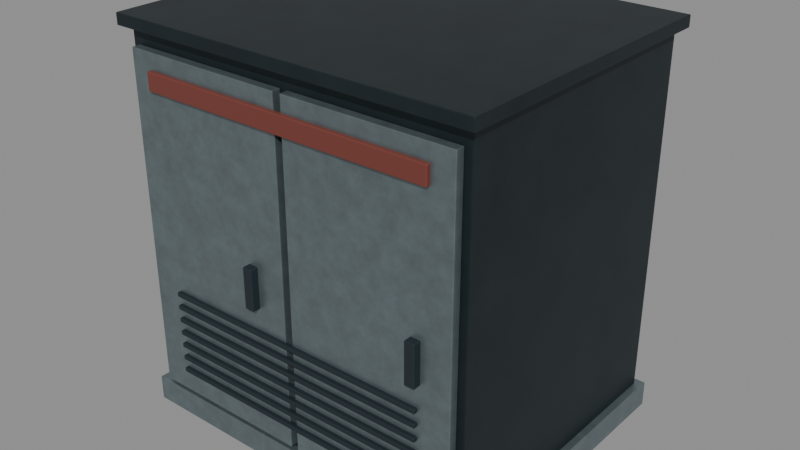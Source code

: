 # Source: B07_SERVICE_CABINET.blend  (saved by Blender 4.3.34; exported with 4.5.12 LTS)
import bpy
from mathutils import Matrix  # noqa: F401  (used for matrix-valued properties, if any)

bpy.ops.wm.read_factory_settings(use_empty=True)
scene = bpy.context.scene
scene.name = 'B07_SERVICE_CABINET'

# ---- collections
col_b07_service_cabinet_asset = bpy.data.collections.new('B07_SERVICE_CABINET asset'); scene.collection.children.link(col_b07_service_cabinet_asset)

# ---- materials (node trees are filled in below, after node groups)
mat_b07_concrete = bpy.data.materials.new('B07 concrete')
mat_b07_concrete.diffuse_color = (0.3813, 0.402, 0.3916, 1.0)
mat_b07_steel = bpy.data.materials.new('B07 steel')
mat_b07_steel.diffuse_color = (0.02956, 0.04374, 0.05127, 1.0)
mat_b07_zinc = bpy.data.materials.new('B07 zinc')
mat_b07_zinc.diffuse_color = (0.2086, 0.2623, 0.2789, 1.0)
mat_b07_red = bpy.data.materials.new('B07 red')
mat_b07_red.diffuse_color = (0.1812, 0.04374, 0.0319, 1.0)
mat_b07_yellow = bpy.data.materials.new('B07 yellow')
mat_b07_yellow.diffuse_color = (0.5972, 0.3864, 0.05781, 1.0)
mat_b07_wood = bpy.data.materials.new('B07 wood')
mat_b07_wood.diffuse_color = (0.1878, 0.1384, 0.09531, 1.0)
mat_b07_tarp = bpy.data.materials.new('B07 tarp')
mat_b07_tarp.diffuse_color = (0.1329, 0.1746, 0.1529, 1.0)
mat_b07_dark = bpy.data.materials.new('B07 dark')
mat_b07_dark.diffuse_color = (0.009721, 0.02029, 0.02624, 1.0)
mat_b07_ceramic = bpy.data.materials.new('B07 ceramic')
mat_b07_ceramic.diffuse_color = (0.5457, 0.5583, 0.4969, 1.0)
mat_b07_white = bpy.data.materials.new('B07 white')
mat_b07_white.diffuse_color = (0.6867, 0.6939, 0.6172, 1.0)
mat_b07_asphalt = bpy.data.materials.new('B07 asphalt')
mat_b07_asphalt.diffuse_color = (0.05448, 0.07036, 0.08022, 1.0)

# ---- material node trees
mat_b07_concrete.use_nodes = True; mat_b07_concrete.node_tree.nodes.clear()
_N = mat_b07_concrete.node_tree.nodes; _L = mat_b07_concrete.node_tree.links
n0 = _N.new('ShaderNodeBsdfPrincipled'); n0.name = 'Principled BSDF'; n0.location = (10, 300)
n0.inputs[1].default_value = 0.05
n0.inputs[2].default_value = 0.83
n1 = _N.new('ShaderNodeOutputMaterial'); n1.name = 'Material Output'; n1.location = (300, 300)
n2 = _N.new('ShaderNodeTexNoise'); n2.name = 'Noise Texture'; n2.location = (0, 0)
n2.inputs[2].default_value = 2.3
n2.inputs[3].default_value = 3.2
n2.inputs[4].default_value = 0.65
n3 = _N.new('ShaderNodeTexCoord'); n3.name = 'Texture Coordinate'; n3.location = (0, 0)
n4 = _N.new('ShaderNodeValToRGB'); n4.name = 'Color Ramp'; n4.location = (0, 0)
while len(n4.color_ramp.elements) > 1: n4.color_ramp.elements.remove(n4.color_ramp.elements[-1])
n4.color_ramp.elements[0].position = 0.2; n4.color_ramp.elements[0].color = (0.2974, 0.3135, 0.3054, 1.0)
_e = n4.color_ramp.elements.new(0.8); _e.color = (0.4195, 0.4422, 0.4307, 1.0)
n5 = _N.new('ShaderNodeTexNoise'); n5.name = 'Noise Texture.001'; n5.location = (0, 0)
n5.inputs[2].default_value = 110.0
n6 = _N.new('ShaderNodeBump'); n6.name = 'Bump'; n6.location = (0, 0)
n6.inputs[0].default_value = 0.22
n6.inputs[1].default_value = 0.018
n6.inputs[2].default_value = 1.0
_L.new(n0.outputs[0], n1.inputs[0])
_L.new(n3.outputs[3], n2.inputs[0])
_L.new(n2.outputs[0], n4.inputs[0])
_L.new(n4.outputs[0], n0.inputs[0])
_L.new(n3.outputs[3], n5.inputs[0])
_L.new(n5.outputs[0], n6.inputs[3])
_L.new(n6.outputs[0], n0.inputs[5])
n1.is_active_output = True
mat_b07_steel.use_nodes = True; mat_b07_steel.node_tree.nodes.clear()
_N = mat_b07_steel.node_tree.nodes; _L = mat_b07_steel.node_tree.links
n0 = _N.new('ShaderNodeBsdfPrincipled'); n0.name = 'Principled BSDF'; n0.location = (10, 300)
n0.inputs[1].default_value = 0.7
n0.inputs[2].default_value = 0.48
n1 = _N.new('ShaderNodeOutputMaterial'); n1.name = 'Material Output'; n1.location = (300, 300)
n2 = _N.new('ShaderNodeTexNoise'); n2.name = 'Noise Texture'; n2.location = (0, 0)
n2.inputs[2].default_value = 3.0
n2.inputs[3].default_value = 3.2
n2.inputs[4].default_value = 0.65
n3 = _N.new('ShaderNodeTexCoord'); n3.name = 'Texture Coordinate'; n3.location = (0, 0)
n4 = _N.new('ShaderNodeValToRGB'); n4.name = 'Color Ramp'; n4.location = (0, 0)
while len(n4.color_ramp.elements) > 1: n4.color_ramp.elements.remove(n4.color_ramp.elements[-1])
n4.color_ramp.elements[0].position = 0.2; n4.color_ramp.elements[0].color = (0.02305, 0.03411, 0.03999, 1.0)
_e = n4.color_ramp.elements.new(0.8); _e.color = (0.03251, 0.04811, 0.0564, 1.0)
n5 = _N.new('ShaderNodeTexNoise'); n5.name = 'Noise Texture.001'; n5.location = (0, 0)
n5.inputs[2].default_value = 110.0
n6 = _N.new('ShaderNodeBump'); n6.name = 'Bump'; n6.location = (0, 0)
n6.inputs[0].default_value = 0.22
n6.inputs[1].default_value = 0.006
n6.inputs[2].default_value = 1.0
_L.new(n0.outputs[0], n1.inputs[0])
_L.new(n3.outputs[3], n2.inputs[0])
_L.new(n2.outputs[0], n4.inputs[0])
_L.new(n4.outputs[0], n0.inputs[0])
_L.new(n3.outputs[3], n5.inputs[0])
_L.new(n5.outputs[0], n6.inputs[3])
_L.new(n6.outputs[0], n0.inputs[5])
n1.is_active_output = True
mat_b07_zinc.use_nodes = True; mat_b07_zinc.node_tree.nodes.clear()
_N = mat_b07_zinc.node_tree.nodes; _L = mat_b07_zinc.node_tree.links
n0 = _N.new('ShaderNodeBsdfPrincipled'); n0.name = 'Principled BSDF'; n0.location = (10, 300)
n0.inputs[1].default_value = 0.7
n0.inputs[2].default_value = 0.39
n1 = _N.new('ShaderNodeOutputMaterial'); n1.name = 'Material Output'; n1.location = (300, 300)
n2 = _N.new('ShaderNodeTexNoise'); n2.name = 'Noise Texture'; n2.location = (0, 0)
n2.inputs[2].default_value = 8.0
n2.inputs[3].default_value = 3.2
n2.inputs[4].default_value = 0.65
n3 = _N.new('ShaderNodeTexCoord'); n3.name = 'Texture Coordinate'; n3.location = (0, 0)
n4 = _N.new('ShaderNodeValToRGB'); n4.name = 'Color Ramp'; n4.location = (0, 0)
while len(n4.color_ramp.elements) > 1: n4.color_ramp.elements.remove(n4.color_ramp.elements[-1])
n4.color_ramp.elements[0].position = 0.2; n4.color_ramp.elements[0].color = (0.1627, 0.2046, 0.2175, 1.0)
_e = n4.color_ramp.elements.new(0.8); _e.color = (0.2295, 0.2885, 0.3068, 1.0)
n5 = _N.new('ShaderNodeTexNoise'); n5.name = 'Noise Texture.001'; n5.location = (0, 0)
n5.inputs[2].default_value = 110.0
n6 = _N.new('ShaderNodeBump'); n6.name = 'Bump'; n6.location = (0, 0)
n6.inputs[0].default_value = 0.22
n6.inputs[1].default_value = 0.006
n6.inputs[2].default_value = 1.0
_L.new(n0.outputs[0], n1.inputs[0])
_L.new(n3.outputs[3], n2.inputs[0])
_L.new(n2.outputs[0], n4.inputs[0])
_L.new(n4.outputs[0], n0.inputs[0])
_L.new(n3.outputs[3], n5.inputs[0])
_L.new(n5.outputs[0], n6.inputs[3])
_L.new(n6.outputs[0], n0.inputs[5])
n1.is_active_output = True
mat_b07_red.use_nodes = True; mat_b07_red.node_tree.nodes.clear()
_N = mat_b07_red.node_tree.nodes; _L = mat_b07_red.node_tree.links
n0 = _N.new('ShaderNodeBsdfPrincipled'); n0.name = 'Principled BSDF'; n0.location = (10, 300)
n0.inputs[0].default_value = (0.1812, 0.04374, 0.0319, 1.0)
n0.inputs[1].default_value = 0.05
n0.inputs[2].default_value = 0.64
n1 = _N.new('ShaderNodeOutputMaterial'); n1.name = 'Material Output'; n1.location = (300, 300)
_L.new(n0.outputs[0], n1.inputs[0])
n1.is_active_output = True
mat_b07_yellow.use_nodes = True; mat_b07_yellow.node_tree.nodes.clear()
_N = mat_b07_yellow.node_tree.nodes; _L = mat_b07_yellow.node_tree.links
n0 = _N.new('ShaderNodeBsdfPrincipled'); n0.name = 'Principled BSDF'; n0.location = (10, 300)
n0.inputs[0].default_value = (0.5972, 0.3864, 0.05781, 1.0)
n0.inputs[1].default_value = 0.05
n0.inputs[2].default_value = 0.64
n1 = _N.new('ShaderNodeOutputMaterial'); n1.name = 'Material Output'; n1.location = (300, 300)
_L.new(n0.outputs[0], n1.inputs[0])
n1.is_active_output = True
mat_b07_wood.use_nodes = True; mat_b07_wood.node_tree.nodes.clear()
_N = mat_b07_wood.node_tree.nodes; _L = mat_b07_wood.node_tree.links
n0 = _N.new('ShaderNodeBsdfPrincipled'); n0.name = 'Principled BSDF'; n0.location = (10, 300)
n0.inputs[1].default_value = 0.05
n0.inputs[2].default_value = 0.78
n1 = _N.new('ShaderNodeOutputMaterial'); n1.name = 'Material Output'; n1.location = (300, 300)
n2 = _N.new('ShaderNodeTexNoise'); n2.name = 'Noise Texture'; n2.location = (0, 0)
n2.inputs[3].default_value = 3.2
n2.inputs[4].default_value = 0.65
n3 = _N.new('ShaderNodeTexCoord'); n3.name = 'Texture Coordinate'; n3.location = (0, 0)
n4 = _N.new('ShaderNodeValToRGB'); n4.name = 'Color Ramp'; n4.location = (0, 0)
while len(n4.color_ramp.elements) > 1: n4.color_ramp.elements.remove(n4.color_ramp.elements[-1])
n4.color_ramp.elements[0].position = 0.2; n4.color_ramp.elements[0].color = (0.1465, 0.108, 0.07434, 1.0)
_e = n4.color_ramp.elements.new(0.8); _e.color = (0.2066, 0.1523, 0.1048, 1.0)
n5 = _N.new('ShaderNodeTexNoise'); n5.name = 'Noise Texture.001'; n5.location = (0, 0)
n5.inputs[2].default_value = 110.0
n6 = _N.new('ShaderNodeBump'); n6.name = 'Bump'; n6.location = (0, 0)
n6.inputs[0].default_value = 0.22
n6.inputs[1].default_value = 0.006
n6.inputs[2].default_value = 1.0
_L.new(n0.outputs[0], n1.inputs[0])
_L.new(n3.outputs[3], n2.inputs[0])
_L.new(n2.outputs[0], n4.inputs[0])
_L.new(n4.outputs[0], n0.inputs[0])
_L.new(n3.outputs[3], n5.inputs[0])
_L.new(n5.outputs[0], n6.inputs[3])
_L.new(n6.outputs[0], n0.inputs[5])
n1.is_active_output = True
mat_b07_tarp.use_nodes = True; mat_b07_tarp.node_tree.nodes.clear()
_N = mat_b07_tarp.node_tree.nodes; _L = mat_b07_tarp.node_tree.links
n0 = _N.new('ShaderNodeBsdfPrincipled'); n0.name = 'Principled BSDF'; n0.location = (10, 300)
n0.inputs[1].default_value = 0.05
n0.inputs[2].default_value = 0.87
n1 = _N.new('ShaderNodeOutputMaterial'); n1.name = 'Material Output'; n1.location = (300, 300)
n2 = _N.new('ShaderNodeTexNoise'); n2.name = 'Noise Texture'; n2.location = (0, 0)
n2.inputs[2].default_value = 9.0
n2.inputs[3].default_value = 3.2
n2.inputs[4].default_value = 0.65
n3 = _N.new('ShaderNodeTexCoord'); n3.name = 'Texture Coordinate'; n3.location = (0, 0)
n4 = _N.new('ShaderNodeValToRGB'); n4.name = 'Color Ramp'; n4.location = (0, 0)
while len(n4.color_ramp.elements) > 1: n4.color_ramp.elements.remove(n4.color_ramp.elements[-1])
n4.color_ramp.elements[0].position = 0.2; n4.color_ramp.elements[0].color = (0.1036, 0.1362, 0.1193, 1.0)
_e = n4.color_ramp.elements.new(0.8); _e.color = (0.1462, 0.1921, 0.1682, 1.0)
n5 = _N.new('ShaderNodeTexNoise'); n5.name = 'Noise Texture.001'; n5.location = (0, 0)
n5.inputs[2].default_value = 65.0
n6 = _N.new('ShaderNodeBump'); n6.name = 'Bump'; n6.location = (0, 0)
n6.inputs[0].default_value = 0.22
n6.inputs[1].default_value = 0.006
n6.inputs[2].default_value = 1.0
_L.new(n0.outputs[0], n1.inputs[0])
_L.new(n3.outputs[3], n2.inputs[0])
_L.new(n2.outputs[0], n4.inputs[0])
_L.new(n4.outputs[0], n0.inputs[0])
_L.new(n3.outputs[3], n5.inputs[0])
_L.new(n5.outputs[0], n6.inputs[3])
_L.new(n6.outputs[0], n0.inputs[5])
n1.is_active_output = True
mat_b07_dark.use_nodes = True; mat_b07_dark.node_tree.nodes.clear()
_N = mat_b07_dark.node_tree.nodes; _L = mat_b07_dark.node_tree.links
n0 = _N.new('ShaderNodeBsdfPrincipled'); n0.name = 'Principled BSDF'; n0.location = (10, 300)
n0.inputs[0].default_value = (0.009721, 0.02029, 0.02624, 1.0)
n0.inputs[1].default_value = 0.05
n0.inputs[2].default_value = 0.64
n1 = _N.new('ShaderNodeOutputMaterial'); n1.name = 'Material Output'; n1.location = (300, 300)
_L.new(n0.outputs[0], n1.inputs[0])
n1.is_active_output = True
mat_b07_ceramic.use_nodes = True; mat_b07_ceramic.node_tree.nodes.clear()
_N = mat_b07_ceramic.node_tree.nodes; _L = mat_b07_ceramic.node_tree.links
n0 = _N.new('ShaderNodeBsdfPrincipled'); n0.name = 'Principled BSDF'; n0.location = (10, 300)
n0.inputs[0].default_value = (0.5457, 0.5583, 0.4969, 1.0)
n0.inputs[1].default_value = 0.05
n0.inputs[2].default_value = 0.64
n1 = _N.new('ShaderNodeOutputMaterial'); n1.name = 'Material Output'; n1.location = (300, 300)
_L.new(n0.outputs[0], n1.inputs[0])
n1.is_active_output = True
mat_b07_white.use_nodes = True; mat_b07_white.node_tree.nodes.clear()
_N = mat_b07_white.node_tree.nodes; _L = mat_b07_white.node_tree.links
n0 = _N.new('ShaderNodeBsdfPrincipled'); n0.name = 'Principled BSDF'; n0.location = (10, 300)
n0.inputs[0].default_value = (0.6867, 0.6939, 0.6172, 1.0)
n0.inputs[1].default_value = 0.05
n0.inputs[2].default_value = 0.64
n1 = _N.new('ShaderNodeOutputMaterial'); n1.name = 'Material Output'; n1.location = (300, 300)
_L.new(n0.outputs[0], n1.inputs[0])
n1.is_active_output = True
mat_b07_asphalt.use_nodes = True; mat_b07_asphalt.node_tree.nodes.clear()
_N = mat_b07_asphalt.node_tree.nodes; _L = mat_b07_asphalt.node_tree.links
n0 = _N.new('ShaderNodeBsdfPrincipled'); n0.name = 'Principled BSDF'; n0.location = (10, 300)
n0.inputs[1].default_value = 0.05
n0.inputs[2].default_value = 0.91
n1 = _N.new('ShaderNodeOutputMaterial'); n1.name = 'Material Output'; n1.location = (300, 300)
n2 = _N.new('ShaderNodeTexNoise'); n2.name = 'Noise Texture'; n2.location = (0, 0)
n2.inputs[3].default_value = 3.2
n2.inputs[4].default_value = 0.65
n3 = _N.new('ShaderNodeTexCoord'); n3.name = 'Texture Coordinate'; n3.location = (0, 0)
n4 = _N.new('ShaderNodeValToRGB'); n4.name = 'Color Ramp'; n4.location = (0, 0)
while len(n4.color_ramp.elements) > 1: n4.color_ramp.elements.remove(n4.color_ramp.elements[-1])
n4.color_ramp.elements[0].position = 0.2; n4.color_ramp.elements[0].color = (0.04249, 0.05488, 0.06257, 1.0)
_e = n4.color_ramp.elements.new(0.8); _e.color = (0.05993, 0.0774, 0.08824, 1.0)
n5 = _N.new('ShaderNodeTexNoise'); n5.name = 'Noise Texture.001'; n5.location = (0, 0)
n5.inputs[2].default_value = 110.0
n6 = _N.new('ShaderNodeBump'); n6.name = 'Bump'; n6.location = (0, 0)
n6.inputs[0].default_value = 0.22
n6.inputs[1].default_value = 0.018
n6.inputs[2].default_value = 1.0
_L.new(n0.outputs[0], n1.inputs[0])
_L.new(n3.outputs[3], n2.inputs[0])
_L.new(n2.outputs[0], n4.inputs[0])
_L.new(n4.outputs[0], n0.inputs[0])
_L.new(n3.outputs[3], n5.inputs[0])
_L.new(n5.outputs[0], n6.inputs[3])
_L.new(n6.outputs[0], n0.inputs[5])
n1.is_active_output = True

# ---- meshes
me_b07_service_cabinet = bpy.data.meshes.new('B07_SERVICE_CABINET')
me_b07_service_cabinet.from_pydata([(-1.41, -1.11, 0.0), (1.41, -1.11, 0.0), (1.41, 1.11, 0.0), (-1.41, 1.11, 0.0), (-1.41, -1.11, 3.02), (1.41, -1.11, 3.02), (1.41, 1.11, 3.02), (-1.41, 1.11, 3.02), (-1.47, -1.17, 0.0), (1.47, -1.17, 0.0), (1.47, 1.17, 0.0), (-1.47, 1.17, 0.0), (-1.47, -1.17, 0.2), (1.47, -1.17, 0.2), (1.47, 1.17, 0.2), (-1.47, 1.17, 0.2), (-1.35, -1.18, 0.245), (-0.03, -1.18, 0.245), (-0.03, -1.11, 0.245), (-1.35, -1.11, 0.245), (-1.35, -1.18, 2.895), (-0.03, -1.18, 2.895), (-0.03, -1.11, 2.895), (-1.35, -1.11, 2.895), (-0.34, -1.24, 1.29), (-0.26, -1.24, 1.29), (-0.26, -1.17, 1.29), (-0.34, -1.17, 1.29), (-0.34, -1.24, 1.61), (-0.26, -1.24, 1.61), (-0.26, -1.17, 1.61), (-0.34, -1.17, 1.61), (0.03, -1.18, 0.245), (1.35, -1.18, 0.245), (1.35, -1.11, 0.245), (0.03, -1.11, 0.245), (0.03, -1.18, 2.895), (1.35, -1.18, 2.895), (1.35, -1.11, 2.895), (0.03, -1.11, 2.895), (1.04, -1.24, 1.29), (1.12, -1.24, 1.29), (1.12, -1.17, 1.29), (1.04, -1.17, 1.29), (1.04, -1.24, 1.61), (1.12, -1.24, 1.61), (1.12, -1.17, 1.61), (1.04, -1.17, 1.61), (-1.1, -1.212, 0.4325), (1.1, -1.212, 0.4325), (1.1, -1.168, 0.4325), (-1.1, -1.168, 0.4325), (-1.1, -1.212, 0.4675), (1.1, -1.212, 0.4675), (1.1, -1.168, 0.4675), (-1.1, -1.168, 0.4675), (-1.1, -1.212, 0.5408), (1.1, -1.212, 0.5408), (1.1, -1.168, 0.5408), (-1.1, -1.168, 0.5408), (-1.1, -1.212, 0.5758), (1.1, -1.212, 0.5758), (1.1, -1.168, 0.5758), (-1.1, -1.168, 0.5758), (-1.1, -1.212, 0.6492), (1.1, -1.212, 0.6492), (1.1, -1.168, 0.6492), (-1.1, -1.168, 0.6492), (-1.1, -1.212, 0.6842), (1.1, -1.212, 0.6842), (1.1, -1.168, 0.6842), (-1.1, -1.168, 0.6842), (-1.1, -1.212, 0.7575), (1.1, -1.212, 0.7575), (1.1, -1.168, 0.7575), (-1.1, -1.168, 0.7575), (-1.1, -1.212, 0.7925), (1.1, -1.212, 0.7925), (1.1, -1.168, 0.7925), (-1.1, -1.168, 0.7925), (-1.1, -1.212, 0.8658), (1.1, -1.212, 0.8658), (1.1, -1.168, 0.8658), (-1.1, -1.168, 0.8658), (-1.1, -1.212, 0.9008), (1.1, -1.212, 0.9008), (1.1, -1.168, 0.9008), (-1.1, -1.168, 0.9008), (-1.1, -1.212, 0.9742), (1.1, -1.212, 0.9742), (1.1, -1.168, 0.9742), (-1.1, -1.168, 0.9742), (-1.1, -1.212, 1.009), (1.1, -1.212, 1.009), (1.1, -1.168, 1.009), (-1.1, -1.168, 1.009), (-1.1, -1.212, 1.082), (1.1, -1.212, 1.082), (1.1, -1.168, 1.082), (-1.1, -1.168, 1.082), (-1.1, -1.212, 1.117), (1.1, -1.212, 1.117), (1.1, -1.168, 1.117), (-1.1, -1.168, 1.117), (-1.47, -1.19, 3.02), (1.47, -1.19, 3.02), (1.47, 1.19, 3.02), (-1.47, 1.19, 3.02), (-1.47, -1.19, 3.11), (1.47, -1.19, 3.11), (1.47, 1.19, 3.11), (-1.47, 1.19, 3.11), (-1.175, -1.212, 2.63), (1.175, -1.212, 2.63), (1.175, -1.168, 2.63), (-1.175, -1.168, 2.63), (-1.175, -1.212, 2.77), (1.175, -1.212, 2.77), (1.175, -1.168, 2.77), (-1.175, -1.168, 2.77)], [], [(0, 3, 2, 1), (4, 5, 6, 7), (0, 1, 5, 4), (1, 2, 6, 5), (2, 3, 7, 6), (3, 0, 4, 7), (8, 11, 10, 9), (12, 13, 14, 15), (8, 9, 13, 12), (9, 10, 14, 13), (10, 11, 15, 14), (11, 8, 12, 15), (16, 19, 18, 17), (20, 21, 22, 23), (16, 17, 21, 20), (17, 18, 22, 21), (18, 19, 23, 22), (19, 16, 20, 23), (24, 27, 26, 25), (28, 29, 30, 31), (24, 25, 29, 28), (25, 26, 30, 29), (26, 27, 31, 30), (27, 24, 28, 31), (32, 35, 34, 33), (36, 37, 38, 39), (32, 33, 37, 36), (33, 34, 38, 37), (34, 35, 39, 38), (35, 32, 36, 39), (40, 43, 42, 41), (44, 45, 46, 47), (40, 41, 45, 44), (41, 42, 46, 45), (42, 43, 47, 46), (43, 40, 44, 47), (48, 51, 50, 49), (52, 53, 54, 55), (48, 49, 53, 52), (49, 50, 54, 53), (50, 51, 55, 54), (51, 48, 52, 55), (56, 59, 58, 57), (60, 61, 62, 63), (56, 57, 61, 60), (57, 58, 62, 61), (58, 59, 63, 62), (59, 56, 60, 63), (64, 67, 66, 65), (68, 69, 70, 71), (64, 65, 69, 68), (65, 66, 70, 69), (66, 67, 71, 70), (67, 64, 68, 71), (72, 75, 74, 73), (76, 77, 78, 79), (72, 73, 77, 76), (73, 74, 78, 77), (74, 75, 79, 78), (75, 72, 76, 79), (80, 83, 82, 81), (84, 85, 86, 87), (80, 81, 85, 84), (81, 82, 86, 85), (82, 83, 87, 86), (83, 80, 84, 87), (88, 91, 90, 89), (92, 93, 94, 95), (88, 89, 93, 92), (89, 90, 94, 93), (90, 91, 95, 94), (91, 88, 92, 95), (96, 99, 98, 97), (100, 101, 102, 103), (96, 97, 101, 100), (97, 98, 102, 101), (98, 99, 103, 102), (99, 96, 100, 103), (104, 107, 106, 105), (108, 109, 110, 111), (104, 105, 109, 108), (105, 106, 110, 109), (106, 107, 111, 110), (107, 104, 108, 111), (112, 115, 114, 113), (116, 117, 118, 119), (112, 113, 117, 116), (113, 114, 118, 117), (114, 115, 119, 118), (115, 112, 116, 119)])
me_b07_service_cabinet.polygons.foreach_set('material_index', [1, 1, 1, 1, 1, 1, 2, 2, 2, 2, 2, 2, 2, 2, 2, 2, 2, 2, 7, 7, 7, 7, 7, 7, 2, 2, 2, 2, 2, 2, 7, 7, 7, 7, 7, 7, 7, 7, 7, 7, 7, 7, 7, 7, 7, 7, 7, 7, 7, 7, 7, 7, 7, 7, 7, 7, 7, 7, 7, 7, 7, 7, 7, 7, 7, 7, 7, 7, 7, 7, 7, 7, 7, 7, 7, 7, 7, 7, 1, 1, 1, 1, 1, 1, 3, 3, 3, 3, 3, 3])
me_b07_service_cabinet.materials.append(mat_b07_concrete)
me_b07_service_cabinet.materials.append(mat_b07_steel)
me_b07_service_cabinet.materials.append(mat_b07_zinc)
me_b07_service_cabinet.materials.append(mat_b07_red)
me_b07_service_cabinet.materials.append(mat_b07_yellow)
me_b07_service_cabinet.materials.append(mat_b07_wood)
me_b07_service_cabinet.materials.append(mat_b07_tarp)
me_b07_service_cabinet.materials.append(mat_b07_dark)
me_b07_service_cabinet.materials.append(mat_b07_ceramic)
me_b07_service_cabinet.materials.append(mat_b07_white)
me_b07_service_cabinet.materials.append(mat_b07_asphalt)
me_b07_service_cabinet.update()

# ---- objects
ob_b07_service_cabinet = bpy.data.objects.new('B07_SERVICE_CABINET', me_b07_service_cabinet)

# ---- transforms, parenting, visibility, modifiers, constraints
ob_b07_service_cabinet.location = (0.0, 0.0, 0.0)
_m = ob_b07_service_cabinet.modifiers.new('Manufactured edge radius', 'BEVEL')
_m.width = 0.006
_m.width_pct = 0.006
_m.segments = 2
_m.angle_limit = 0.6981
_m = ob_b07_service_cabinet.modifiers.new('Weighted metal / panel normals', 'WEIGHTED_NORMAL')
_m.weight = 40
_m.keep_sharp = True

# ---- collection membership
col_b07_service_cabinet_asset.objects.link(ob_b07_service_cabinet)

# ---- scene / render settings (as saved in the file)
scene.frame_start = 1; scene.frame_end = 250; scene.frame_set(1)
scene.render.engine = 'BLENDER_EEVEE_NEXT'
scene.render.image_settings.exr_codec = 'NONE'
scene.render.simplify_subdivision_render = 0
scene.render.simplify_child_particles_render = 0.0
scene.eevee.use_volume_custom_range = False
scene.eevee.use_fast_gi = False
scene.eevee.use_shadows = False
scene.view_settings.white_balance_temperature = 0.0
scene.view_settings.white_balance_tint = 0.0
scene.view_settings.white_balance_whitepoint = (2.97, 0.5193, -0.0414)
bpy.context.view_layer.update()

# ---- added for rendering (the .blend has no active camera and no usable light): camera, sun + grey world if the file has none
cam_auto = bpy.data.cameras.new('AutoCamera')
cam_auto.lens = 50.0
cam_auto.sensor_width = 36.0
cam_auto.clip_end = 1000.0
ob_auto_camera = bpy.data.objects.new('AutoCamera', cam_auto)
scene.collection.objects.link(ob_auto_camera)
ob_auto_camera.location = (4.55344, -5.48913, 5.19775)
ob_auto_camera.rotation_euler = (1.09748, -7.21219e-08, 0.694738)
scene.camera = ob_auto_camera
light_auto_sun = bpy.data.lights.new('AutoSun', 'SUN')
light_auto_sun.energy = 3.0
light_auto_sun.angle = 0.0523599
ob_auto_sun = bpy.data.objects.new('AutoSun', light_auto_sun)
scene.collection.objects.link(ob_auto_sun)
ob_auto_sun.rotation_euler = (0.872665, 0.174533, 0.523599)
if scene.world is None:
    world_auto = bpy.data.worlds.new('AutoWorld')
    world_auto.color = (0.3, 0.3, 0.3)
    scene.world = world_auto
bpy.context.view_layer.update()
